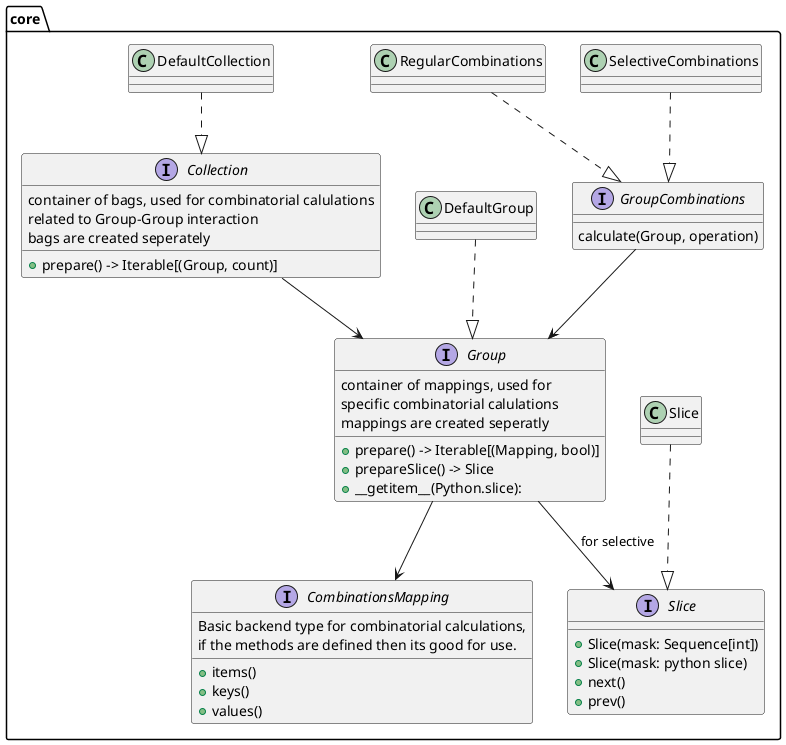

The diagram above was rendered by PlantUML. Its source (embedded in the PNG):
@startuml core
top to bottom direction
package "core"{
    class DefaultCollection{
    }
    interface "Collection" as collection {
        container of bags, used for combinatorial calulations\nrelated to Group-Group interaction
        bags are created seperately
        + prepare() -> Iterable[(Group, count)]
    }
    class DefaultGroup{
    }
    interface "Group" as group{
        container of mappings, used for\nspecific combinatorial calulations
        mappings are created seperatly
        + prepare() -> Iterable[(Mapping, bool)]
        + prepareSlice() -> Slice
        + __getitem__(Python.slice):
    }
    interface "CombinationsMapping" as mapping{
        Basic backend type for combinatorial calculations,\nif the methods are defined then its good for use.
        + items()
        + keys()
        + values()
    }
    Class "Slice" as sliceClass
    interface "Slice" as slice{
        +Slice(mask: Sequence[int])
        +Slice(mask: python slice)
        +next()
        +prev()
    }
    interface GroupCombinations {
        calculate(Group, operation) 
    }
    class RegularCombinations{
        
    }
    class SelectiveCombinations{
        
    }
}

DefaultCollection ..|> collection
collection --> group
DefaultGroup ..|> group
group --> mapping
group --> slice: for selective
sliceClass ..|> slice
GroupCombinations --> group
RegularCombinations ..|> GroupCombinations
SelectiveCombinations ..|> GroupCombinations
@enduml